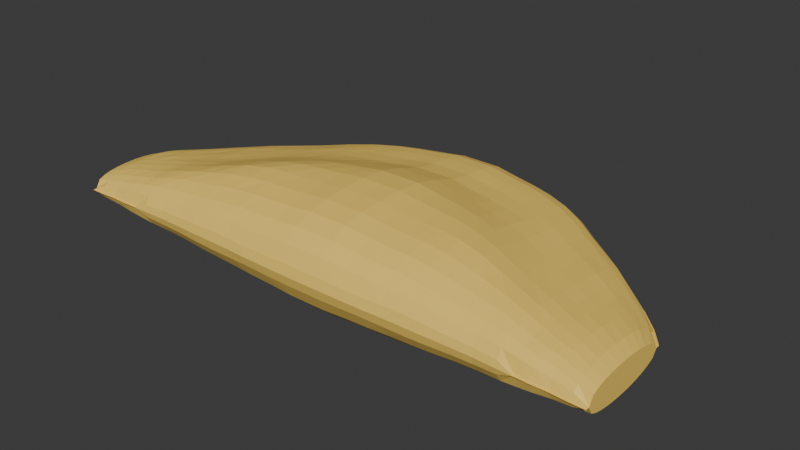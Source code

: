# Source: Empanada.blend  (saved by Blender 4.2.66; exported with 4.5.12 LTS)
import bpy
from mathutils import Matrix  # noqa: F401  (used for matrix-valued properties, if any)

bpy.ops.wm.read_factory_settings(use_empty=True)
scene = bpy.context.scene
scene.name = 'Scene'

# ---- collections
col_empanada = bpy.data.collections.new('Empanada'); scene.collection.children.link(col_empanada)

# ---- materials (node trees are filled in below, after node groups)
mat_m_empanada = bpy.data.materials.new('M_Empanada')

# ---- material node trees
mat_m_empanada.use_nodes = True; mat_m_empanada.node_tree.nodes.clear()
_N = mat_m_empanada.node_tree.nodes; _L = mat_m_empanada.node_tree.links
n0 = _N.new('ShaderNodeBsdfPrincipled'); n0.name = 'Principled BSDF'; n0.location = (10, 300)
n0.inputs[0].default_value = (0.9823, 0.6654, 0.1356, 1.0)
n1 = _N.new('ShaderNodeOutputMaterial'); n1.name = 'Material Output'; n1.location = (300, 300)
_L.new(n0.outputs[0], n1.inputs[0])
n1.is_active_output = True

# ---- world
world_world = bpy.data.worlds.new('World'); scene.world = world_world
world_world.use_nodes = True; world_world.node_tree.nodes.clear()
_N = world_world.node_tree.nodes; _L = world_world.node_tree.links
n0 = _N.new('ShaderNodeOutputWorld'); n0.name = 'World Output'; n0.location = (300, 300)
n1 = _N.new('ShaderNodeBackground'); n1.name = 'Background'; n1.location = (10, 300)
n1.inputs[0].default_value = (0.05088, 0.05088, 0.05088, 1.0)
_L.new(n1.outputs[0], n0.inputs[0])
n0.is_active_output = True
world_world.color = (0.05088, 0.05088, 0.05088)
world_world.sun_shadow_jitter_overblur = 0.0

# ---- meshes
me_cylinder = bpy.data.meshes.new('Cylinder')
me_cylinder.from_pydata([(0.08204, 0.3097, 0.0), (0.08204, 0.3095, 0.1291), (0.2486, 0.266, 0.0), (0.2486, 0.2669, 0.1291), (0.4087, 0.2157, 0.0), (0.4087, 0.2171, 0.1291), (0.5562, 0.1919, 0.0), (0.5562, 0.1921, 0.1291), (0.6856, 0.1814, 0.0), (0.6856, 0.1815, 0.1291), (0.7917, 0.1675, 0.0), (0.7917, 0.1676, 0.1291), (0.8706, 0.138, 0.0), (0.8706, 0.1381, 0.1291), (0.9192, 0.09122, 0.0), (0.9192, 0.09133, 0.1291), (0.9356, 0.0, 0.0), (0.9356, 0.0, 0.1291), (-0.7715, 0.0, 0.0), (-0.7715, 0.0, 0.1291), (-0.7551, 0.06529, 0.0), (-0.7551, 0.06533, 0.1291), (-0.7065, 0.1584, 0.0), (-0.7065, 0.1574, 0.1291), (-0.6277, 0.2289, 0.0), (-0.6277, 0.2285, 0.1291), (-0.5215, 0.276, 0.0), (-0.5215, 0.2771, 0.1291), (-0.3922, 0.3027, 0.0), (-0.3922, 0.3048, 0.1291), (-0.2446, 0.315, 0.0), (-0.2446, 0.3169, 0.1291), (-0.08448, 0.3214, 0.0), (-0.08448, 0.3231, 0.1291), (0.2293, 0.2483, 0.29), (0.06621, 0.2928, 0.29), (0.3861, 0.2014, 0.29), (0.5306, 0.1797, 0.29), (0.6573, 0.1706, 0.29), (0.7612, 0.1574, 0.29), (0.8385, 0.129, 0.29), (0.8861, 0.08451, 0.29), (0.9021, 0.0, 0.29), (-0.7697, 0.0, 0.29), (-0.7536, 0.06217, 0.29), (-0.7061, 0.1476, 0.29), (-0.6288, 0.2152, 0.29), (-0.5249, 0.2627, 0.29), (-0.3982, 0.2904, 0.29), (-0.2537, 0.3032, 0.29), (-0.09687, 0.3098, 0.29), (0.2131, 0.2319, 0.4377), (0.05302, 0.2786, 0.4377), (0.3669, 0.191, 0.4377), (0.5088, 0.1721, 0.4377), (0.6331, 0.1619, 0.4377), (0.7351, 0.1491, 0.4377), (0.8109, 0.1216, 0.4377), (0.8576, 0.07928, 0.4377), (0.8733, 0.0, 0.4377), (-0.7673, 0.0, 0.4377), (-0.7515, 0.05858, 0.4377), (-0.7048, 0.1429, 0.4377), (-0.629, 0.2097, 0.4377), (-0.527, 0.2555, 0.4377), (-0.4027, 0.2835, 0.4377), (-0.2609, 0.2964, 0.4377), (-0.107, 0.3011, 0.4377), (0.1961, 0.2147, 0.567), (0.03984, 0.2622, 0.567), (0.3464, 0.1824, 0.567), (0.4849, 0.1642, 0.567), (0.6063, 0.1518, 0.567), (0.7059, 0.1392, 0.567), (0.7799, 0.1133, 0.567), (0.8255, 0.07322, 0.567), (0.8409, 0.0, 0.567), (-0.7612, 0.0, 0.567), (-0.7458, 0.0616, 0.567), (-0.7002, 0.1382, 0.567), (-0.6262, 0.2046, 0.567), (-0.5266, 0.2518, 0.567), (-0.4052, 0.2799, 0.567), (-0.2667, 0.2949, 0.567), (-0.1164, 0.2932, 0.567), (0.1642, 0.2005, 0.7094), (0.01346, 0.239, 0.7094), (0.3091, 0.1742, 0.7094), (0.4426, 0.1581, 0.7094), (0.5597, 0.1428, 0.7094), (0.6558, 0.1273, 0.7094), (0.7271, 0.1028, 0.7094), (0.7711, 0.06561, 0.7094), (0.7859, 0.0, 0.7094), (-0.759, 0.0, 0.7094), (-0.7442, 0.0618, 0.7094), (-0.7002, 0.1316, 0.7094), (-0.6288, 0.1914, 0.7094), (-0.5328, 0.2388, 0.7094), (-0.4157, 0.2717, 0.7094), (-0.2822, 0.2884, 0.7094), (-0.1372, 0.2766, 0.7094), (0.1165, 0.1819, 0.8492), (-0.0261, 0.2134, 0.8492), (0.2537, 0.1632, 0.8492), (0.38, 0.1501, 0.8492), (0.4908, 0.1304, 0.8492), (0.5817, 0.1141, 0.8492), (0.6493, 0.09138, 0.8492), (0.6909, 0.05739, 0.8492), (0.7049, 0.0, 0.8492), (-0.7571, 0.0, 0.8492), (-0.7431, 0.05698, 0.8492), (-0.7015, 0.1222, 0.8492), (-0.6339, 0.1772, 0.8492), (-0.543, 0.2234, 0.8492), (-0.4322, 0.2558, 0.8492), (-0.3059, 0.2701, 0.8492), (-0.1687, 0.2508, 0.8492), (0.04958, 0.1623, 0.9969), (-0.08149, 0.1876, 0.9969), (0.1756, 0.1474, 0.9969), (0.2918, 0.1345, 0.9969), (0.3936, 0.1152, 0.9969), (0.4771, 0.1002, 0.9969), (0.5392, 0.07856, 0.9969), (0.5774, 0.04856, 0.9969), (0.5903, 0.0, 0.9969), (-0.7533, 0.0, 0.9969), (-0.7404, 0.04991, 0.9969), (-0.7022, 0.1087, 0.9969), (-0.6401, 0.161, 0.9969), (-0.5565, 0.2037, 0.9969), (-0.4547, 0.2322, 0.9969), (-0.3386, 0.2368, 0.9969), (-0.2126, 0.2168, 0.9969), (-0.01071, 0.1501, 1.134), (-0.1316, 0.165, 1.134), (0.1055, 0.1371, 1.134), (0.2127, 0.1232, 1.134), (0.3066, 0.1048, 1.134), (0.3836, 0.09171, 1.134), (0.4409, 0.07128, 1.134), (0.4762, 0.04339, 1.134), (0.4881, 0.0, 1.134), (-0.7513, 0.0, 1.134), (-0.7394, 0.04652, 1.134), (-0.7041, 0.1004, 1.134), (-0.6468, 0.1492, 1.134), (-0.5698, 0.1879, 1.134), (-0.4759, 0.2084, 1.134), (-0.3687, 0.2052, 1.134), (-0.2525, 0.1861, 1.134), (-0.07275, 0.1414, 1.274), (-0.1844, 0.1507, 1.274), (0.03457, 0.1284, 1.274), (0.1335, 0.1178, 1.274), (0.2202, 0.09924, 1.274), (0.2913, 0.08251, 1.274), (0.3442, 0.06298, 1.274), (0.3767, 0.0, 1.274), (0.3877, 0.0, 1.274), (-0.7564, 0.0, 1.274), (-0.7454, 0.03965, 1.274), (-0.7129, 0.09162, 1.274), (-0.66, 0.134, 1.274), (-0.5889, 0.1634, 1.274), (-0.5022, 0.1789, 1.274), (-0.4033, 0.1763, 1.274), (-0.296, 0.1664, 1.274), (-0.126, 0.1315, 1.374), (-0.2292, 0.1396, 1.374), (-0.02668, 0.1177, 1.374), (0.06481, 0.109, 1.374), (0.145, 0.0913, 1.374), (0.2108, 0.07507, 1.374), (0.2597, 0.05569, 1.374), (0.2898, 0.0, 1.374), (0.3, 0.0, 1.374), (-0.7584, 0.0, 1.374), (-0.7482, 0.0, 1.374), (-0.7181, 0.08081, 1.374), (-0.6692, 0.1175, 1.374), (-0.6034, 0.1405, 1.374), (-0.5232, 0.1539, 1.374), (-0.4317, 0.1567, 1.374), (-0.3324, 0.1523, 1.374), (-0.1727, 0.1242, 1.461), (-0.2688, 0.1349, 1.461), (-0.08031, 0.1138, 1.461), (0.004861, 0.1015, 1.461), (0.07952, 0.08273, 1.461), (0.1408, 0.06831, 1.461), (0.1863, 0.04861, 1.461), (0.2143, 0.0, 1.461), (0.2238, 0.0, 1.461), (-0.7615, 0.0, 1.461), (-0.752, 0.0, 1.461), (-0.724, 0.06873, 1.461), (-0.6785, 0.1038, 1.461), (-0.6172, 0.1264, 1.461), (-0.5426, 0.1394, 1.461), (-0.4574, 0.1443, 1.461), (-0.365, 0.1435, 1.461), (-0.2265, 0.1192, 1.565), (-0.3135, 0.1303, 1.565), (-0.1429, 0.1097, 1.565), (-0.06579, 0.09397, 1.565), (0.001766, 0.07524, 1.565), (0.05721, 0.05935, 1.565), (0.0984, 0.03989, 1.565), (0.1238, 0.0, 1.565), (0.1323, 0.0, 1.565), (-0.7593, 0.0, 1.565), (-0.7507, 0.0, 1.565), (-0.7253, 0.05415, 1.565), (-0.6841, 0.08549, 1.565), (-0.6287, 0.1092, 1.565), (-0.5611, 0.124, 1.565), (-0.4841, 0.1307, 1.565), (-0.4004, 0.1316, 1.565), (-0.3, 0.1123, 1.681), (-0.3759, 0.1154, 1.681), (-0.227, 0.1041, 1.681), (-0.1598, 0.08858, 1.681), (-0.1008, 0.06602, 1.681), (-0.05242, 0.04944, 1.681), (-0.01647, 0.0, 1.681), (0.005672, 0.0, 1.681), (0.01315, 0.0, 1.681), (-0.765, 0.0, 1.681), (-0.7575, 0.0, 1.681), (-0.7354, 0.03942, 1.681), (-0.6994, 0.06608, 1.681), (-0.651, 0.08693, 1.681), (-0.5921, 0.1022, 1.681), (-0.5248, 0.1119, 1.681), (-0.4518, 0.1157, 1.681), (-0.3666, 0.09113, 1.766), (-0.4317, 0.0936, 1.766), (-0.3041, 0.08431, 1.766), (-0.2464, 0.07384, 1.766), (-0.1959, 0.05979, 1.766), (-0.1544, 0.04261, 1.766), (-0.1236, 0.0, 1.766), (-0.1046, 0.0, 1.766), (-0.09818, 0.0, 1.766), (-0.1046, 0.0, 1.766), (-0.1236, 0.0, 1.766), (-0.1544, 0.0, 1.766), (-0.1959, 0.0, 1.766), (-0.2464, 0.0, 1.766), (-0.3041, 0.0, 1.766), (-0.3666, 0.0, 1.766), (-0.4317, 0.0, 1.766), (-0.4968, 0.0, 1.766), (-0.5593, 0.0, 1.766), (-0.617, 0.0, 1.766), (-0.6675, 0.0, 1.766), (-0.709, 0.0, 1.766), (-0.7398, 0.0, 1.766), (-0.7588, 0.0, 1.766), (-0.7652, 0.0, 1.766), (-0.7588, 0.0, 1.766), (-0.7398, 0.0, 1.766), (-0.709, 0.0512, 1.766), (-0.6675, 0.06857, 1.766), (-0.617, 0.08082, 1.766), (-0.5593, 0.08854, 1.766), (-0.4968, 0.09259, 1.766)], [], [(0, 1, 3, 2), (2, 3, 5, 4), (4, 5, 7, 6), (6, 7, 9, 8), (8, 9, 11, 10), (10, 11, 13, 12), (12, 13, 15, 14), (14, 15, 17, 16), (18, 19, 21, 20), (20, 21, 23, 22), (22, 23, 25, 24), (24, 25, 27, 26), (26, 27, 29, 28), (28, 29, 31, 30), (11, 9, 38, 39), (30, 31, 33, 32), (32, 33, 1, 0), (3, 1, 35, 34), (1, 33, 50, 35), (27, 25, 46, 47), (13, 11, 39, 40), (5, 3, 34, 36), (29, 27, 47, 48), (15, 13, 40, 41), (21, 19, 43, 44), (7, 5, 36, 37), (31, 29, 48, 49), (17, 15, 41, 42), (23, 21, 44, 45), (9, 7, 37, 38), (33, 31, 49, 50), (25, 23, 45, 46), (40, 39, 56, 57), (41, 40, 57, 58), (42, 41, 58, 59), (44, 43, 60, 61), (45, 44, 61, 62), (46, 45, 62, 63), (34, 35, 52, 51), (47, 46, 63, 64), (36, 34, 51, 53), (48, 47, 64, 65), (37, 36, 53, 54), (49, 48, 65, 66), (38, 37, 54, 55), (50, 49, 66, 67), (39, 38, 55, 56), (35, 50, 67, 52), (78, 77, 94, 95), (61, 60, 77, 78), (62, 61, 78, 79), (63, 62, 79, 80), (51, 52, 69, 68), (64, 63, 80, 81), (53, 51, 68, 70), (65, 64, 81, 82), (54, 53, 70, 71), (66, 65, 82, 83), (55, 54, 71, 72), (67, 66, 83, 84), (56, 55, 72, 73), (52, 67, 84, 69), (57, 56, 73, 74), (58, 57, 74, 75), (59, 58, 75, 76), (98, 97, 114, 115), (79, 78, 95, 96), (80, 79, 96, 97), (68, 69, 86, 85), (81, 80, 97, 98), (70, 68, 85, 87), (82, 81, 98, 99), (71, 70, 87, 88), (83, 82, 99, 100), (72, 71, 88, 89), (84, 83, 100, 101), (73, 72, 89, 90), (69, 84, 101, 86), (74, 73, 90, 91), (75, 74, 91, 92), (76, 75, 92, 93), (118, 117, 134, 135), (87, 85, 102, 104), (99, 98, 115, 116), (88, 87, 104, 105), (100, 99, 116, 117), (89, 88, 105, 106), (101, 100, 117, 118), (90, 89, 106, 107), (86, 101, 118, 103), (91, 90, 107, 108), (92, 91, 108, 109), (93, 92, 109, 110), (95, 94, 111, 112), (96, 95, 112, 113), (97, 96, 113, 114), (85, 86, 103, 102), (107, 106, 123, 124), (103, 118, 135, 120), (108, 107, 124, 125), (109, 108, 125, 126), (110, 109, 126, 127), (112, 111, 128, 129), (113, 112, 129, 130), (114, 113, 130, 131), (102, 103, 120, 119), (115, 114, 131, 132), (104, 102, 119, 121), (116, 115, 132, 133), (105, 104, 121, 122), (117, 116, 133, 134), (106, 105, 122, 123), (127, 126, 143, 144), (129, 128, 145, 146), (130, 129, 146, 147), (131, 130, 147, 148), (119, 120, 137, 136), (132, 131, 148, 149), (121, 119, 136, 138), (133, 132, 149, 150), (122, 121, 138, 139), (134, 133, 150, 151), (123, 122, 139, 140), (135, 134, 151, 152), (124, 123, 140, 141), (120, 135, 152, 137), (125, 124, 141, 142), (126, 125, 142, 143), (165, 164, 181, 182), (146, 145, 162, 163), (147, 146, 163, 164), (148, 147, 164, 165), (136, 137, 154, 153), (149, 148, 165, 166), (138, 136, 153, 155), (150, 149, 166, 167), (139, 138, 155, 156), (151, 150, 167, 168), (140, 139, 156, 157), (152, 151, 168, 169), (141, 140, 157, 158), (137, 152, 169, 154), (142, 141, 158, 159), (143, 142, 159, 160), (144, 143, 160, 161), (173, 172, 189, 190), (153, 154, 171, 170), (166, 165, 182, 183), (155, 153, 170, 172), (167, 166, 183, 184), (156, 155, 172, 173), (168, 167, 184, 185), (157, 156, 173, 174), (169, 168, 185, 186), (158, 157, 174, 175), (154, 169, 186, 171), (159, 158, 175, 176), (160, 159, 176, 177), (161, 160, 177, 178), (163, 162, 179, 180), (164, 163, 180, 181), (193, 192, 209, 210), (185, 184, 201, 202), (174, 173, 190, 191), (186, 185, 202, 203), (175, 174, 191, 192), (171, 186, 203, 188), (176, 175, 192, 193), (177, 176, 193, 194), (178, 177, 194, 195), (180, 179, 196, 197), (181, 180, 197, 198), (182, 181, 198, 199), (170, 171, 188, 187), (183, 182, 199, 200), (172, 170, 187, 189), (184, 183, 200, 201), (194, 193, 210, 211), (195, 194, 211, 212), (197, 196, 213, 214), (198, 197, 214, 215), (199, 198, 215, 216), (187, 188, 205, 204), (200, 199, 216, 217), (189, 187, 204, 206), (201, 200, 217, 218), (190, 189, 206, 207), (202, 201, 218, 219), (191, 190, 207, 208), (203, 202, 219, 220), (192, 191, 208, 209), (188, 203, 220, 205), (214, 213, 230, 231), (215, 214, 231, 232), (216, 215, 232, 233), (204, 205, 222, 221), (217, 216, 233, 234), (206, 204, 221, 223), (218, 217, 234, 235), (207, 206, 223, 224), (219, 218, 235, 236), (208, 207, 224, 225), (220, 219, 236, 237), (209, 208, 225, 226), (205, 220, 237, 222), (210, 209, 226, 227), (211, 210, 227, 228), (212, 211, 228, 229), (238, 239, 269, 268, 267, 266, 265, 264, 263, 262, 261, 260, 259, 258, 257, 256, 255, 254, 253, 252, 251, 250, 249, 248, 247, 246, 245, 244, 243, 242, 241, 240), (225, 224, 241, 242), (237, 236, 268, 269), (226, 225, 242, 243), (222, 237, 269, 239), (227, 226, 243, 244), (228, 227, 244, 245), (229, 228, 245, 246), (231, 230, 262, 263), (232, 231, 263, 264), (233, 232, 264, 265), (221, 222, 239, 238), (234, 233, 265, 266), (223, 221, 238, 240), (235, 234, 266, 267), (224, 223, 240, 241), (236, 235, 267, 268)])
_uv = me_cylinder.uv_layers.new(name='UVMap')
_uv.uv.foreach_set('vector', [1.0, 0.5, 1.0, 1.0, 0.9688, 1.0, 0.9688, 0.5, 0.9688, 0.5, 0.9688, 1.0, 0.9375, 1.0, 0.9375, 0.5, 0.9375, 0.5, 0.9375, 1.0, 0.9062, 1.0, 0.9062, 0.5, 0.9062, 0.5, 0.9062, 1.0, 0.875, 1.0, 0.875, 0.5, 0.875, 0.5, 0.875, 1.0, 0.8438, 1.0, 0.8438, 0.5, 0.8438, 0.5, 0.8438, 1.0, 0.8125, 1.0, 0.8125, 0.5, 0.8125, 0.5, 0.8125, 1.0, 0.7812, 1.0, 0.7812, 0.5, 0.7812, 0.5, 0.7812, 1.0, 0.75, 1.0, 0.75, 0.5, 0.25, 0.5, 0.25, 1.0, 0.2188, 1.0, 0.2188, 0.5, 0.2188, 0.5, 0.2188, 1.0, 0.1875, 1.0, 0.1875, 0.5, 0.1875, 0.5, 0.1875, 1.0, 0.1562, 1.0, 0.1562, 0.5, 0.1562, 0.5, 0.1562, 1.0, 0.125, 1.0, 0.125, 0.5, 0.125, 0.5, 0.125, 1.0, 0.09375, 1.0, 0.09375, 0.5, 0.09375, 0.5, 0.09375, 1.0, 0.0625, 1.0, 0.0625, 0.5, 0.8438, 1.0, 0.875, 1.0, 0.875, 1.0, 0.8438, 1.0, 0.0625, 0.5, 0.0625, 1.0, 0.03125, 1.0, 0.03125, 0.5, 0.03125, 0.5, 0.03125, 1.0, 0.0, 1.0, 0.0, 0.5, 0.9688, 1.0, 1.0, 1.0, 1.0, 1.0, 0.9688, 1.0, 0.0, 1.0, 0.03125, 1.0, 0.03125, 1.0, 0.0, 1.0, 0.125, 1.0, 0.1562, 1.0, 0.1562, 1.0, 0.125, 1.0, 0.8125, 1.0, 0.8438, 1.0, 0.8438, 1.0, 0.8125, 1.0, 0.9375, 1.0, 0.9688, 1.0, 0.9688, 1.0, 0.9375, 1.0, 0.09375, 1.0, 0.125, 1.0, 0.125, 1.0, 0.09375, 1.0, 0.7812, 1.0, 0.8125, 1.0, 0.8125, 1.0, 0.7812, 1.0, 0.2188, 1.0, 0.25, 1.0, 0.25, 1.0, 0.2188, 1.0, 0.9062, 1.0, 0.9375, 1.0, 0.9375, 1.0, 0.9062, 1.0, 0.0625, 1.0, 0.09375, 1.0, 0.09375, 1.0, 0.0625, 1.0, 0.75, 1.0, 0.7812, 1.0, 0.7812, 1.0, 0.75, 1.0, 0.1875, 1.0, 0.2188, 1.0, 0.2188, 1.0, 0.1875, 1.0, 0.875, 1.0, 0.9062, 1.0, 0.9062, 1.0, 0.875, 1.0, 0.03125, 1.0, 0.0625, 1.0, 0.0625, 1.0, 0.03125, 1.0, 0.1562, 1.0, 0.1875, 1.0, 0.1875, 1.0, 0.1562, 1.0, 0.8125, 1.0, 0.8438, 1.0, 0.8438, 1.0, 0.8125, 1.0, 0.7812, 1.0, 0.8125, 1.0, 0.8125, 1.0, 0.7812, 1.0, 0.75, 1.0, 0.7812, 1.0, 0.7812, 1.0, 0.75, 1.0, 0.2188, 1.0, 0.25, 1.0, 0.25, 1.0, 0.2188, 1.0, 0.1875, 1.0, 0.2188, 1.0, 0.2188, 1.0, 0.1875, 1.0, 0.1562, 1.0, 0.1875, 1.0, 0.1875, 1.0, 0.1562, 1.0, 0.9688, 1.0, 1.0, 1.0, 1.0, 1.0, 0.9688, 1.0, 0.125, 1.0, 0.1562, 1.0, 0.1562, 1.0, 0.125, 1.0, 0.9375, 1.0, 0.9688, 1.0, 0.9688, 1.0, 0.9375, 1.0, 0.09375, 1.0, 0.125, 1.0, 0.125, 1.0, 0.09375, 1.0, 0.9062, 1.0, 0.9375, 1.0, 0.9375, 1.0, 0.9062, 1.0, 0.0625, 1.0, 0.09375, 1.0, 0.09375, 1.0, 0.0625, 1.0, 0.875, 1.0, 0.9062, 1.0, 0.9062, 1.0, 0.875, 1.0, 0.03125, 1.0, 0.0625, 1.0, 0.0625, 1.0, 0.03125, 1.0, 0.8438, 1.0, 0.875, 1.0, 0.875, 1.0, 0.8438, 1.0, 0.0, 1.0, 0.03125, 1.0, 0.03125, 1.0, 0.0, 1.0, 0.2188, 1.0, 0.25, 1.0, 0.25, 1.0, 0.2188, 1.0, 0.2188, 1.0, 0.25, 1.0, 0.25, 1.0, 0.2188, 1.0, 0.1875, 1.0, 0.2188, 1.0, 0.2188, 1.0, 0.1875, 1.0, 0.1562, 1.0, 0.1875, 1.0, 0.1875, 1.0, 0.1562, 1.0, 0.9688, 1.0, 1.0, 1.0, 1.0, 1.0, 0.9688, 1.0, 0.125, 1.0, 0.1562, 1.0, 0.1562, 1.0, 0.125, 1.0, 0.9375, 1.0, 0.9688, 1.0, 0.9688, 1.0, 0.9375, 1.0, 0.09375, 1.0, 0.125, 1.0, 0.125, 1.0, 0.09375, 1.0, 0.9062, 1.0, 0.9375, 1.0, 0.9375, 1.0, 0.9062, 1.0, 0.0625, 1.0, 0.09375, 1.0, 0.09375, 1.0, 0.0625, 1.0, 0.875, 1.0, 0.9062, 1.0, 0.9062, 1.0, 0.875, 1.0, 0.03125, 1.0, 0.0625, 1.0, 0.0625, 1.0, 0.03125, 1.0, 0.8438, 1.0, 0.875, 1.0, 0.875, 1.0, 0.8438, 1.0, 0.0, 1.0, 0.03125, 1.0, 0.03125, 1.0, 0.0, 1.0, 0.8125, 1.0, 0.8438, 1.0, 0.8438, 1.0, 0.8125, 1.0, 0.7812, 1.0, 0.8125, 1.0, 0.8125, 1.0, 0.7812, 1.0, 0.75, 1.0, 0.7812, 1.0, 0.7812, 1.0, 0.75, 1.0, 0.125, 1.0, 0.1562, 1.0, 0.1562, 1.0, 0.125, 1.0, 0.1875, 1.0, 0.2188, 1.0, 0.2188, 1.0, 0.1875, 1.0, 0.1562, 1.0, 0.1875, 1.0, 0.1875, 1.0, 0.1562, 1.0, 0.9688, 1.0, 1.0, 1.0, 1.0, 1.0, 0.9688, 1.0, 0.125, 1.0, 0.1562, 1.0, 0.1562, 1.0, 0.125, 1.0, 0.9375, 1.0, 0.9688, 1.0, 0.9688, 1.0, 0.9375, 1.0, 0.09375, 1.0, 0.125, 1.0, 0.125, 1.0, 0.09375, 1.0, 0.9062, 1.0, 0.9375, 1.0, 0.9375, 1.0, 0.9062, 1.0, 0.0625, 1.0, 0.09375, 1.0, 0.09375, 1.0, 0.0625, 1.0, 0.875, 1.0, 0.9062, 1.0, 0.9062, 1.0, 0.875, 1.0, 0.03125, 1.0, 0.0625, 1.0, 0.0625, 1.0, 0.03125, 1.0, 0.8438, 1.0, 0.875, 1.0, 0.875, 1.0, 0.8438, 1.0, 0.0, 1.0, 0.03125, 1.0, 0.03125, 1.0, 0.0, 1.0, 0.8125, 1.0, 0.8438, 1.0, 0.8438, 1.0, 0.8125, 1.0, 0.7812, 1.0, 0.8125, 1.0, 0.8125, 1.0, 0.7812, 1.0, 0.75, 1.0, 0.7812, 1.0, 0.7812, 1.0, 0.75, 1.0, 0.03125, 1.0, 0.0625, 1.0, 0.0625, 1.0, 0.03125, 1.0, 0.9375, 1.0, 0.9688, 1.0, 0.9688, 1.0, 0.9375, 1.0, 0.09375, 1.0, 0.125, 1.0, 0.125, 1.0, 0.09375, 1.0, 0.9062, 1.0, 0.9375, 1.0, 0.9375, 1.0, 0.9062, 1.0, 0.0625, 1.0, 0.09375, 1.0, 0.09375, 1.0, 0.0625, 1.0, 0.875, 1.0, 0.9062, 1.0, 0.9062, 1.0, 0.875, 1.0, 0.03125, 1.0, 0.0625, 1.0, 0.0625, 1.0, 0.03125, 1.0, 0.8438, 1.0, 0.875, 1.0, 0.875, 1.0, 0.8438, 1.0, 0.0, 1.0, 0.03125, 1.0, 0.03125, 1.0, 0.0, 1.0, 0.8125, 1.0, 0.8438, 1.0, 0.8438, 1.0, 0.8125, 1.0, 0.7812, 1.0, 0.8125, 1.0, 0.8125, 1.0, 0.7812, 1.0, 0.75, 1.0, 0.7812, 1.0, 0.7812, 1.0, 0.75, 1.0, 0.2188, 1.0, 0.25, 1.0, 0.25, 1.0, 0.2188, 1.0, 0.1875, 1.0, 0.2188, 1.0, 0.2188, 1.0, 0.1875, 1.0, 0.1562, 1.0, 0.1875, 1.0, 0.1875, 1.0, 0.1562, 1.0, 0.9688, 1.0, 1.0, 1.0, 1.0, 1.0, 0.9688, 1.0, 0.8438, 1.0, 0.875, 1.0, 0.875, 1.0, 0.8438, 1.0, 0.0, 1.0, 0.03125, 1.0, 0.03125, 1.0, 0.0, 1.0, 0.8125, 1.0, 0.8438, 1.0, 0.8438, 1.0, 0.8125, 1.0, 0.7812, 1.0, 0.8125, 1.0, 0.8125, 1.0, 0.7812, 1.0, 0.75, 1.0, 0.7812, 1.0, 0.7812, 1.0, 0.75, 1.0, 0.2188, 1.0, 0.25, 1.0, 0.25, 1.0, 0.2188, 1.0, 0.1875, 1.0, 0.2188, 1.0, 0.2188, 1.0, 0.1875, 1.0, 0.1562, 1.0, 0.1875, 1.0, 0.1875, 1.0, 0.1562, 1.0, 0.9688, 1.0, 1.0, 1.0, 1.0, 1.0, 0.9688, 1.0, 0.125, 1.0, 0.1562, 1.0, 0.1562, 1.0, 0.125, 1.0, 0.9375, 1.0, 0.9688, 1.0, 0.9688, 1.0, 0.9375, 1.0, 0.09375, 1.0, 0.125, 1.0, 0.125, 1.0, 0.09375, 1.0, 0.9062, 1.0, 0.9375, 1.0, 0.9375, 1.0, 0.9062, 1.0, 0.0625, 1.0, 0.09375, 1.0, 0.09375, 1.0, 0.0625, 1.0, 0.875, 1.0, 0.9062, 1.0, 0.9062, 1.0, 0.875, 1.0, 0.75, 1.0, 0.7812, 1.0, 0.7812, 1.0, 0.75, 1.0, 0.2188, 1.0, 0.25, 1.0, 0.25, 1.0, 0.2188, 1.0, 0.1875, 1.0, 0.2188, 1.0, 0.2188, 1.0, 0.1875, 1.0, 0.1562, 1.0, 0.1875, 1.0, 0.1875, 1.0, 0.1562, 1.0, 0.9688, 1.0, 1.0, 1.0, 1.0, 1.0, 0.9688, 1.0, 0.125, 1.0, 0.1562, 1.0, 0.1562, 1.0, 0.125, 1.0, 0.9375, 1.0, 0.9688, 1.0, 0.9688, 1.0, 0.9375, 1.0, 0.09375, 1.0, 0.125, 1.0, 0.125, 1.0, 0.09375, 1.0, 0.9062, 1.0, 0.9375, 1.0, 0.9375, 1.0, 0.9062, 1.0, 0.0625, 1.0, 0.09375, 1.0, 0.09375, 1.0, 0.0625, 1.0, 0.875, 1.0, 0.9062, 1.0, 0.9062, 1.0, 0.875, 1.0, 0.03125, 1.0, 0.0625, 1.0, 0.0625, 1.0, 0.03125, 1.0, 0.8438, 1.0, 0.875, 1.0, 0.875, 1.0, 0.8438, 1.0, 0.0, 1.0, 0.03125, 1.0, 0.03125, 1.0, 0.0, 1.0, 0.8125, 1.0, 0.8438, 1.0, 0.8438, 1.0, 0.8125, 1.0, 0.7812, 1.0, 0.8125, 1.0, 0.8125, 1.0, 0.7812, 1.0, 0.1562, 1.0, 0.1875, 1.0, 0.1875, 1.0, 0.1562, 1.0, 0.2188, 1.0, 0.25, 1.0, 0.25, 1.0, 0.2188, 1.0, 0.1875, 1.0, 0.2188, 1.0, 0.2188, 1.0, 0.1875, 1.0, 0.1562, 1.0, 0.1875, 1.0, 0.1875, 1.0, 0.1562, 1.0, 0.9688, 1.0, 1.0, 1.0, 1.0, 1.0, 0.9688, 1.0, 0.125, 1.0, 0.1562, 1.0, 0.1562, 1.0, 0.125, 1.0, 0.9375, 1.0, 0.9688, 1.0, 0.9688, 1.0, 0.9375, 1.0, 0.09375, 1.0, 0.125, 1.0, 0.125, 1.0, 0.09375, 1.0, 0.9062, 1.0, 0.9375, 1.0, 0.9375, 1.0, 0.9062, 1.0, 0.0625, 1.0, 0.09375, 1.0, 0.09375, 1.0, 0.0625, 1.0, 0.875, 1.0, 0.9062, 1.0, 0.9062, 1.0, 0.875, 1.0, 0.03125, 1.0, 0.0625, 1.0, 0.0625, 1.0, 0.03125, 1.0, 0.8438, 1.0, 0.875, 1.0, 0.875, 1.0, 0.8438, 1.0, 0.0, 1.0, 0.03125, 1.0, 0.03125, 1.0, 0.0, 1.0, 0.8125, 1.0, 0.8438, 1.0, 0.8438, 1.0, 0.8125, 1.0, 0.7812, 1.0, 0.8125, 1.0, 0.8125, 1.0, 0.7812, 1.0, 0.75, 1.0, 0.7812, 1.0, 0.7812, 1.0, 0.75, 1.0, 0.9062, 1.0, 0.9375, 1.0, 0.9375, 1.0, 0.9062, 1.0, 0.9688, 1.0, 1.0, 1.0, 1.0, 1.0, 0.9688, 1.0, 0.125, 1.0, 0.1562, 1.0, 0.1562, 1.0, 0.125, 1.0, 0.9375, 1.0, 0.9688, 1.0, 0.9688, 1.0, 0.9375, 1.0, 0.09375, 1.0, 0.125, 1.0, 0.125, 1.0, 0.09375, 1.0, 0.9062, 1.0, 0.9375, 1.0, 0.9375, 1.0, 0.9062, 1.0, 0.0625, 1.0, 0.09375, 1.0, 0.09375, 1.0, 0.0625, 1.0, 0.875, 1.0, 0.9062, 1.0, 0.9062, 1.0, 0.875, 1.0, 0.03125, 1.0, 0.0625, 1.0, 0.0625, 1.0, 0.03125, 1.0, 0.8438, 1.0, 0.875, 1.0, 0.875, 1.0, 0.8438, 1.0, 0.0, 1.0, 0.03125, 1.0, 0.03125, 1.0, 0.0, 1.0, 0.8125, 1.0, 0.8438, 1.0, 0.8438, 1.0, 0.8125, 1.0, 0.7812, 1.0, 0.8125, 1.0, 0.8125, 1.0, 0.7812, 1.0, 0.75, 1.0, 0.7812, 1.0, 0.7812, 1.0, 0.75, 1.0, 0.2188, 1.0, 0.25, 1.0, 0.25, 1.0, 0.2188, 1.0, 0.1875, 1.0, 0.2188, 1.0, 0.2188, 1.0, 0.1875, 1.0, 0.8125, 1.0, 0.8438, 1.0, 0.8438, 1.0, 0.8125, 1.0, 0.0625, 1.0, 0.09375, 1.0, 0.09375, 1.0, 0.0625, 1.0, 0.875, 1.0, 0.9062, 1.0, 0.9062, 1.0, 0.875, 1.0, 0.03125, 1.0, 0.0625, 1.0, 0.0625, 1.0, 0.03125, 1.0, 0.8438, 1.0, 0.875, 1.0, 0.875, 1.0, 0.8438, 1.0, 0.0, 1.0, 0.03125, 1.0, 0.03125, 1.0, 0.0, 1.0, 0.8125, 1.0, 0.8438, 1.0, 0.8438, 1.0, 0.8125, 1.0, 0.7812, 1.0, 0.8125, 1.0, 0.8125, 1.0, 0.7812, 1.0, 0.75, 1.0, 0.7812, 1.0, 0.7812, 1.0, 0.75, 1.0, 0.2188, 1.0, 0.25, 1.0, 0.25, 1.0, 0.2188, 1.0, 0.1875, 1.0, 0.2188, 1.0, 0.2188, 1.0, 0.1875, 1.0, 0.1562, 1.0, 0.1875, 1.0, 0.1875, 1.0, 0.1562, 1.0, 0.9688, 1.0, 1.0, 1.0, 1.0, 1.0, 0.9688, 1.0, 0.125, 1.0, 0.1562, 1.0, 0.1562, 1.0, 0.125, 1.0, 0.9375, 1.0, 0.9688, 1.0, 0.9688, 1.0, 0.9375, 1.0, 0.09375, 1.0, 0.125, 1.0, 0.125, 1.0, 0.09375, 1.0, 0.7812, 1.0, 0.8125, 1.0, 0.8125, 1.0, 0.7812, 1.0, 0.75, 1.0, 0.7812, 1.0, 0.7812, 1.0, 0.75, 1.0, 0.2188, 1.0, 0.25, 1.0, 0.25, 1.0, 0.2188, 1.0, 0.1875, 1.0, 0.2188, 1.0, 0.2188, 1.0, 0.1875, 1.0, 0.1562, 1.0, 0.1875, 1.0, 0.1875, 1.0, 0.1562, 1.0, 0.9688, 1.0, 1.0, 1.0, 1.0, 1.0, 0.9688, 1.0, 0.125, 1.0, 0.1562, 1.0, 0.1562, 1.0, 0.125, 1.0, 0.9375, 1.0, 0.9688, 1.0, 0.9688, 1.0, 0.9375, 1.0, 0.09375, 1.0, 0.125, 1.0, 0.125, 1.0, 0.09375, 1.0, 0.9062, 1.0, 0.9375, 1.0, 0.9375, 1.0, 0.9062, 1.0, 0.0625, 1.0, 0.09375, 1.0, 0.09375, 1.0, 0.0625, 1.0, 0.875, 1.0, 0.9062, 1.0, 0.9062, 1.0, 0.875, 1.0, 0.03125, 1.0, 0.0625, 1.0, 0.0625, 1.0, 0.03125, 1.0, 0.8438, 1.0, 0.875, 1.0, 0.875, 1.0, 0.8438, 1.0, 0.0, 1.0, 0.03125, 1.0, 0.03125, 1.0, 0.0, 1.0, 0.2188, 1.0, 0.25, 1.0, 0.25, 1.0, 0.2188, 1.0, 0.1875, 1.0, 0.2188, 1.0, 0.2188, 1.0, 0.1875, 1.0, 0.1562, 1.0, 0.1875, 1.0, 0.1875, 1.0, 0.1562, 1.0, 0.9688, 1.0, 1.0, 1.0, 1.0, 1.0, 0.9688, 1.0, 0.125, 1.0, 0.1562, 1.0, 0.1562, 1.0, 0.125, 1.0, 0.9375, 1.0, 0.9688, 1.0, 0.9688, 1.0, 0.9375, 1.0, 0.09375, 1.0, 0.125, 1.0, 0.125, 1.0, 0.09375, 1.0, 0.9062, 1.0, 0.9375, 1.0, 0.9375, 1.0, 0.9062, 1.0, 0.0625, 1.0, 0.09375, 1.0, 0.09375, 1.0, 0.0625, 1.0, 0.875, 1.0, 0.9062, 1.0, 0.9062, 1.0, 0.875, 1.0, 0.03125, 1.0, 0.0625, 1.0, 0.0625, 1.0, 0.03125, 1.0, 0.8438, 1.0, 0.875, 1.0, 0.875, 1.0, 0.8438, 1.0, 0.0, 1.0, 0.03125, 1.0, 0.03125, 1.0, 0.0, 1.0, 0.8125, 1.0, 0.8438, 1.0, 0.8438, 1.0, 0.8125, 1.0, 0.7812, 1.0, 0.8125, 1.0, 0.8125, 1.0, 0.7812, 1.0, 0.75, 1.0, 0.7812, 1.0, 0.7812, 1.0, 0.75, 1.0, 0.2968, 0.4854, 0.25, 0.49, 0.2032, 0.4854, 0.1582, 0.4717, 0.1167, 0.4496, 0.08029, 0.4197, 0.05045, 0.3833, 0.02827, 0.3418, 0.01461, 0.2968, 0.01, 0.25, 0.01461, 0.2032, 0.02827, 0.1582, 0.05045, 0.1167, 0.08029, 0.08029, 0.1167, 0.05045, 0.1582, 0.02827, 0.2032, 0.01461, 0.25, 0.01, 0.2968, 0.01461, 0.3418, 0.02827, 0.3833, 0.05045, 0.4197, 0.08029, 0.4496, 0.1167, 0.4717, 0.1582, 0.4854, 0.2032, 0.49, 0.25, 0.4854, 0.2968, 0.4717, 0.3418, 0.4496, 0.3833, 0.4197, 0.4197, 0.3833, 0.4496, 0.3418, 0.4717, 0.875, 1.0, 0.9062, 1.0, 0.9062, 1.0, 0.875, 1.0, 0.03125, 1.0, 0.0625, 1.0, 0.0625, 1.0, 0.03125, 1.0, 0.8438, 1.0, 0.875, 1.0, 0.875, 1.0, 0.8438, 1.0, 0.0, 1.0, 0.03125, 1.0, 0.03125, 1.0, 0.0, 1.0, 0.8125, 1.0, 0.8438, 1.0, 0.8438, 1.0, 0.8125, 1.0, 0.7812, 1.0, 0.8125, 1.0, 0.8125, 1.0, 0.7812, 1.0, 0.75, 1.0, 0.7812, 1.0, 0.7812, 1.0, 0.75, 1.0, 0.2188, 1.0, 0.25, 1.0, 0.25, 1.0, 0.2188, 1.0, 0.1875, 1.0, 0.2188, 1.0, 0.2188, 1.0, 0.1875, 1.0, 0.1562, 1.0, 0.1875, 1.0, 0.1875, 1.0, 0.1562, 1.0, 0.9688, 1.0, 1.0, 1.0, 1.0, 1.0, 0.9688, 1.0, 0.125, 1.0, 0.1562, 1.0, 0.1562, 1.0, 0.125, 1.0, 0.9375, 1.0, 0.9688, 1.0, 0.9688, 1.0, 0.9375, 1.0, 0.09375, 1.0, 0.125, 1.0, 0.125, 1.0, 0.09375, 1.0, 0.9062, 1.0, 0.9375, 1.0, 0.9375, 1.0, 0.9062, 1.0, 0.0625, 1.0, 0.09375, 1.0, 0.09375, 1.0, 0.0625, 1.0])
me_cylinder.materials.append(mat_m_empanada)
me_cylinder.update()

# ---- objects
ob_forma = bpy.data.objects.new('Forma', me_cylinder)

# ---- transforms, parenting, visibility, modifiers, constraints
ob_forma.location = (0.0, 0.0, 0.0)
ob_forma.rotation_euler = (1.571, 0.0, 1.571)
_m = ob_forma.modifiers.new('Mirror', 'MIRROR')
_m.use_axis = (False, True, True)
_m.use_clip = True

# ---- collection membership
col_empanada.objects.link(ob_forma)

# ---- scene / render settings (as saved in the file)
scene.frame_start = 1; scene.frame_end = 250; scene.frame_set(1)
scene.render.engine = 'BLENDER_EEVEE_NEXT'
bpy.context.view_layer.update()

# ---- added for rendering (the .blend has no active camera and no usable light): camera, sun
cam_auto = bpy.data.cameras.new('AutoCamera')
cam_auto.lens = 50.0
cam_auto.sensor_width = 36.0
cam_auto.clip_end = 1000.0
ob_auto_camera = bpy.data.objects.new('AutoCamera', cam_auto)
scene.collection.objects.link(ob_auto_camera)
ob_auto_camera.location = (3.67781, -4.33134, 2.94225)
ob_auto_camera.rotation_euler = (1.09748, -7.21219e-08, 0.694738)
scene.camera = ob_auto_camera
light_auto_sun = bpy.data.lights.new('AutoSun', 'SUN')
light_auto_sun.energy = 3.0
light_auto_sun.angle = 0.0523599
ob_auto_sun = bpy.data.objects.new('AutoSun', light_auto_sun)
scene.collection.objects.link(ob_auto_sun)
ob_auto_sun.rotation_euler = (0.872665, 0.174533, 0.523599)
bpy.context.view_layer.update()
